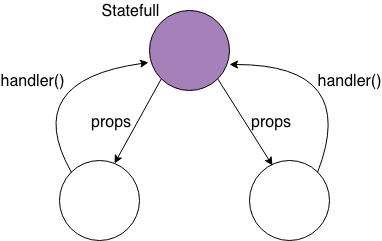

The diagram above was exported from draw.io. Its source (the exported page's mxGraphModel, read from the mxfile embedded in the PNG):
<mxGraphModel dx="787" dy="558" grid="1" gridSize="10" guides="1" tooltips="1" connect="1" arrows="1" fold="1" page="1" pageScale="1" pageWidth="827" pageHeight="1169" math="0" shadow="0">
  <root>
    <mxCell id="0" />
    <mxCell id="1" parent="0" />
    <mxCell id="2" value="" style="ellipse;whiteSpace=wrap;html=1;aspect=fixed;" vertex="1" parent="1">
      <mxGeometry x="460" y="180" width="80" height="80" as="geometry" />
    </mxCell>
    <mxCell id="3" value="" style="ellipse;whiteSpace=wrap;html=1;aspect=fixed;" vertex="1" parent="1">
      <mxGeometry x="650" y="180" width="80" height="80" as="geometry" />
    </mxCell>
    <mxCell id="4" value="" style="ellipse;whiteSpace=wrap;html=1;aspect=fixed;fillColor=#A680B8;" vertex="1" parent="1">
      <mxGeometry x="550" y="30" width="80" height="80" as="geometry" />
    </mxCell>
    <mxCell id="5" value="Statefull&lt;br style=&quot;font-size: 16px;&quot;&gt;" style="text;html=1;strokeColor=none;fillColor=none;align=center;verticalAlign=middle;whiteSpace=wrap;rounded=0;fontSize=16;" vertex="1" parent="1">
      <mxGeometry x="510" y="20" width="40" height="20" as="geometry" />
    </mxCell>
    <mxCell id="6" value="" style="endArrow=classic;html=1;fontSize=16;exitX=0;exitY=1;exitDx=0;exitDy=0;entryX=0.686;entryY=0.038;entryDx=0;entryDy=0;entryPerimeter=0;" edge="1" source="4" target="2" parent="1">
      <mxGeometry width="50" height="50" relative="1" as="geometry">
        <mxPoint x="552" y="128" as="sourcePoint" />
        <mxPoint x="510" y="170" as="targetPoint" />
      </mxGeometry>
    </mxCell>
    <mxCell id="7" value="" style="endArrow=classic;html=1;fontSize=16;exitX=1;exitY=1;exitDx=0;exitDy=0;entryX=0.286;entryY=0.063;entryDx=0;entryDy=0;entryPerimeter=0;" edge="1" source="4" target="3" parent="1">
      <mxGeometry width="50" height="50" relative="1" as="geometry">
        <mxPoint x="580" y="120" as="sourcePoint" />
        <mxPoint x="520" y="189" as="targetPoint" />
      </mxGeometry>
    </mxCell>
    <mxCell id="8" value="handler()&lt;br&gt;" style="text;html=1;strokeColor=none;fillColor=none;align=center;verticalAlign=middle;whiteSpace=wrap;rounded=0;labelBackgroundColor=#ffffff;fontSize=16;" vertex="1" parent="1">
      <mxGeometry x="730" y="90" width="40" height="20" as="geometry" />
    </mxCell>
    <mxCell id="9" value="props" style="text;html=1;resizable=0;points=[];autosize=1;align=left;verticalAlign=top;spacingTop=-4;fontSize=16;" vertex="1" parent="1">
      <mxGeometry x="650" y="130" width="60" height="20" as="geometry" />
    </mxCell>
    <mxCell id="10" value="props" style="text;html=1;resizable=0;points=[];autosize=1;align=left;verticalAlign=top;spacingTop=-4;fontSize=16;" vertex="1" parent="1">
      <mxGeometry x="490" y="130" width="60" height="20" as="geometry" />
    </mxCell>
    <mxCell id="11" value="" style="curved=1;endArrow=classic;html=1;fontSize=16;exitX=0;exitY=0;exitDx=0;exitDy=0;entryX=-0.012;entryY=0.65;entryDx=0;entryDy=0;entryPerimeter=0;" edge="1" source="2" target="4" parent="1">
      <mxGeometry width="50" height="50" relative="1" as="geometry">
        <mxPoint x="435" y="180" as="sourcePoint" />
        <mxPoint x="485" y="130" as="targetPoint" />
        <Array as="points">
          <mxPoint x="420" y="100" />
        </Array>
      </mxGeometry>
    </mxCell>
    <mxCell id="12" value="" style="curved=1;endArrow=classic;html=1;fontSize=16;exitX=1;exitY=0;exitDx=0;exitDy=0;" edge="1" source="3" parent="1">
      <mxGeometry width="50" height="50" relative="1" as="geometry">
        <mxPoint x="718" y="185" as="sourcePoint" />
        <mxPoint x="630" y="84" as="targetPoint" />
        <Array as="points">
          <mxPoint x="760" y="84" />
        </Array>
      </mxGeometry>
    </mxCell>
    <mxCell id="13" value="handler()&lt;br&gt;" style="text;html=1;strokeColor=none;fillColor=none;align=center;verticalAlign=middle;whiteSpace=wrap;rounded=0;labelBackgroundColor=#ffffff;fontSize=16;" vertex="1" parent="1">
      <mxGeometry x="413" y="90" width="40" height="20" as="geometry" />
    </mxCell>
  </root>
</mxGraphModel>